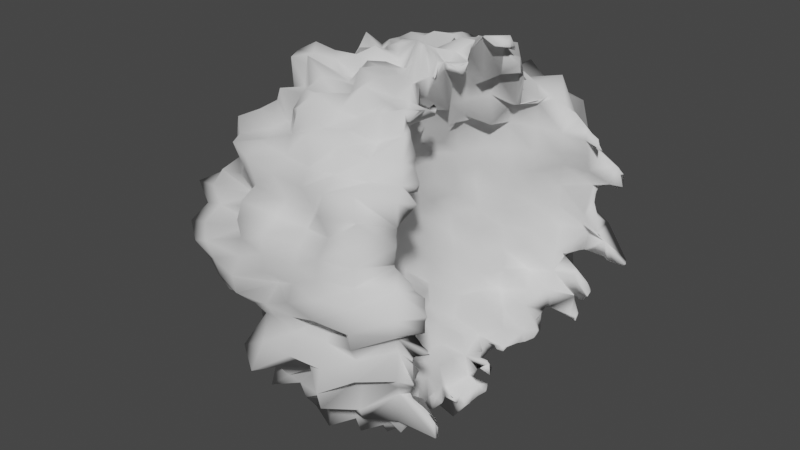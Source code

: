 # Source: fallingStage.blend  (saved by Blender 3.2.14; exported with 4.5.12 LTS)
import bpy
from mathutils import Matrix  # noqa: F401  (used for matrix-valued properties, if any)

bpy.ops.wm.read_factory_settings(use_empty=True)
scene = bpy.context.scene
scene.name = 'Scene'

# ---- collections
col_collection = bpy.data.collections.new('Collection'); scene.collection.children.link(col_collection)

# ---- world
world_world = bpy.data.worlds.new('World'); scene.world = world_world
world_world.use_nodes = True; world_world.node_tree.nodes.clear()
_N = world_world.node_tree.nodes; _L = world_world.node_tree.links
n0 = _N.new('ShaderNodeOutputWorld'); n0.name = 'World Output'; n0.location = (300, 300)
n1 = _N.new('ShaderNodeBackground'); n1.name = 'Background'; n1.location = (10, 300)
n1.inputs[0].default_value = (0.05088, 0.05088, 0.05088, 1.0)
_L.new(n1.outputs[0], n0.inputs[0])
n0.is_active_output = True
world_world.color = (0.05088, 0.05088, 0.05088)
world_world.use_sun_shadow = False
world_world.sun_shadow_jitter_overblur = 0.0

# ---- meshes
me_landscape_002 = bpy.data.meshes.new('Landscape.002')
me_landscape_002.from_pydata([(-4.096e-16, -8.148e-17, -6.821), (0.0, 0.6499, -6.598), (0.1257, 0.6317, -6.54), (0.2373, 0.573, -6.297), (0.3536, 0.5292, -6.462), (0.4771, 0.4771, -6.851), (0.57, 0.3809, -6.961), (0.6069, 0.2514, -6.669), (0.6398, 0.1273, -6.623), (0.6624, 4.056e-17, -6.726), (0.6435, -0.128, -6.661), (0.6124, -0.2537, -6.73), (0.5488, -0.3667, -6.702), (0.47, -0.47, -6.749), (0.3677, -0.5502, -6.719), (0.2495, -0.6024, -6.62), (0.1221, -0.6138, -6.354), (7.859e-17, -0.6417, -6.516), (-0.1307, -0.657, -6.801), (-0.258, -0.6229, -6.845), (-0.3689, -0.5522, -6.742), (-0.452, -0.452, -6.491), (-0.5191, -0.3468, -6.339), (-0.5657, -0.2343, -6.216), (-0.5847, -0.1163, -6.053), (-0.5777, -1.061e-16, -5.865), (-0.5529, 0.11, -5.724), (-0.5537, 0.2294, -6.085), (-0.5072, 0.3389, -6.193), (-0.4248, 0.4248, -6.099), (-0.3453, 0.5168, -6.311), (-0.2559, 0.6179, -6.79), (-0.1292, 0.6497, -6.725), (0.2541, 1.277, -6.548), (0.4865, 1.175, -6.392), (0.7864, 1.177, -7.116), (0.957, 0.957, -6.804), (1.165, 0.7781, -7.041), (1.356, 0.5618, -7.38), (1.196, 0.2378, -6.129), (1.232, 7.541e-17, -6.191), (1.241, -0.2468, -6.361), (1.202, -0.498, -6.543), (1.002, -0.6695, -6.058), (0.8757, -0.8757, -6.226), (0.7025, -1.051, -6.357), (0.4788, -1.156, -6.29), (0.2418, -1.216, -6.231), (1.475e-16, -1.204, -6.054), (-0.2389, -1.201, -6.156), (-0.4977, -1.202, -6.538), (-0.7411, -1.109, -6.706), (-0.9291, -0.9291, -6.606), (-1.041, -0.6956, -6.294), (-1.112, -0.4606, -6.052), (-1.228, -0.2442, -6.294), (-1.24, -2.279e-16, -6.236), (-1.093, 0.2175, -5.605), (-1.005, 0.4163, -5.47), (-0.8988, 0.6006, -5.435), (-0.8124, 0.8124, -5.776), (-0.6811, 1.019, -6.163), (-0.4685, 1.131, -6.154), (-0.2488, 1.251, -6.412), (-3.378e-16, 1.379, -6.933), (0.3883, 1.952, -6.561), (0.7331, 1.77, -6.315), (1.047, 1.567, -6.214), (1.358, 1.358, -6.332), (1.659, 1.109, -6.579), (1.871, 0.7752, -6.678), (1.01, -1.512, -5.993), (0.7531, -1.818, -6.487), (0.3944, -1.983, -6.664), (2.422e-16, -1.978, -6.52), (-0.4121, -2.072, -6.963), (-0.7333, -1.77, -6.317), (-1.102, -1.649, -6.537), (-1.376, -1.376, -6.414), (-1.665, -1.112, -6.599), (-1.887, -0.7816, -6.733), (-1.856, -0.3691, -6.238), (-1.862, -3.42e-16, -6.138), (-1.873, 0.3726, -6.297), (-1.504, 0.6229, -5.366), (-1.396, 0.933, -5.536), (-1.216, 1.216, -5.671), (-0.9214, 1.379, -5.467), (-0.7511, 1.813, -6.47), (-0.3777, 1.899, -6.383), (-4.859e-16, 1.984, -6.54), (0.0, 2.273, -5.488), (0.4879, 2.453, -6.038), (0.9589, 2.315, -6.049), (1.345, 2.012, -5.843), (1.627, 1.627, -5.555), (2.136, 1.427, -6.201), (1.355, -2.029, -5.89), (0.9728, -2.349, -6.137), (0.4569, -2.297, -5.654), (2.868e-16, -2.342, -5.654), (-0.4512, -2.268, -5.584), (-0.9558, -2.308, -6.03), (-1.373, -2.055, -5.967), (-1.658, -1.658, -5.659), (-2.196, -1.467, -6.375), (-2.573, -1.066, -6.724), (-2.609, -0.519, -6.422), (-2.225, -4.087e-16, -5.371), (-2.159, 0.4294, -5.314), (-2.197, 0.91, -5.741), (-2.031, 1.357, -5.897), (-1.717, 1.717, -5.863), (-1.402, 2.098, -6.092), (-0.9175, 2.215, -5.788), (-0.4648, 2.337, -5.751), (0.6393, 3.214, -6.131), (1.191, 2.874, -5.821), (1.651, -2.47, -5.559), (1.232, -2.974, -6.022), (0.5846, -2.939, -5.606), (3.008e-16, -2.456, -4.595), (-0.5831, -2.931, -5.592), (-1.09, -2.632, -5.329), (-1.549, -2.318, -5.217), (-2.108, -2.108, -5.578), (-2.497, -1.668, -5.618), (-3.072, -1.272, -6.22), (-3.177, -0.6319, -6.06), (-2.909, -5.344e-16, -5.443), (-2.778, 0.5526, -5.299), (-2.838, 1.175, -5.746), (-2.306, 1.541, -5.189), (-2.433, 2.433, -6.438), (-1.758, 2.631, -5.919), (-1.133, 2.735, -5.539), (-0.5358, 2.694, -5.138), (-7.27e-16, 2.968, -5.553), (0.7509, 3.775, -5.76), (1.419, 3.426, -5.551), (1.97, 2.948, -5.306), (1.996, -2.987, -5.377), (1.39, -3.357, -5.437), (0.7505, -3.773, -5.757), (4.124e-16, -3.367, -5.04), (-0.6488, -3.262, -4.977), (-1.267, -3.058, -4.953), (-1.785, -2.672, -4.809), (-2.461, -2.461, -5.208), (-3.026, -2.022, -5.446), (-3.221, -1.334, -5.218), (-3.387, -0.6737, -5.168), (-3.69, -6.779e-16, -5.523), (-3.388, 0.674, -5.17), (-3.529, 1.462, -5.717), (-3.248, 2.17, -5.847), (-2.835, 2.835, -6.001), (-1.92, 2.874, -5.172), (-1.418, 3.423, -5.544), (-0.7016, 3.527, -5.382), (-9.304e-16, 3.799, -5.685), (0.8451, 4.249, -5.279), (1.538, 3.713, -4.898), (2.339, 3.501, -5.13), (1.458, -3.521, -4.643), (0.8076, -4.06, -5.044), (5.515e-16, -4.504, -5.488), (-0.8386, -4.216, -5.238), (-1.457, -3.518, -4.64), (-2.007, -3.004, -4.403), (-2.41, -2.41, -4.153), (-3.282, -2.193, -4.81), (-3.666, -1.519, -4.836), (-3.685, -0.7331, -4.579), (-3.572, -6.562e-16, -4.353), (1.646, 0.6002, -6.315), (-3.791, 0.7541, -4.71), (1.974, 1.114, -5.976), (-3.833, 1.587, -5.055), (-3.617, 2.417, -5.301), (-3.259, 3.259, -5.616), (-2.213, 3.311, -4.853), (-1.484, 3.583, -4.726), (-0.748, 3.76, -4.672), (-9.971e-16, 4.071, -4.96), (0.8266, 4.156, -4.237), (1.751, 4.227, -4.575), (2.679, 4.009, -4.822), (2.651, -3.968, -4.772), (1.651, -3.986, -4.315), (0.83, -4.173, -4.254), (5.143e-16, -4.2, -4.2), (-0.9157, -4.604, -4.694), (-1.727, -4.17, -4.514), (-2.231, -3.339, -4.016), (-3.256, -3.256, -4.605), (-3.472, -2.32, -4.176), (-4.126, -1.709, -4.466), (1.412, -0.6468, -5.585), (-4.198, -0.8349, -4.28), (1.245, -6.28e-16, -5.759), (-3.974, -7.3e-16, -3.974), (0.9176, 0.7451, -6.434), (-3.95, 0.7856, -4.027), (1.399, 1.352, -5.952), (-4.324, 1.791, -4.68), (1.972, 1.799, -5.454), (-3.93, 2.626, -4.726), (-3.741, 3.741, -5.291), (-2.706, 4.049, -4.87), (-1.825, 4.406, -4.769), (-0.8756, 4.402, -4.488), (-1.199e-15, 4.895, -4.895), (0.8077, 4.06, -3.398), (1.715, 4.141, -3.679), (2.572, 3.849, -3.799), (1.726, -4.168, -3.702), (0.7633, -3.837, -3.211), (5.996e-16, -4.896, -4.018), (-0.9548, -4.8, -4.016), (-2.089, -5.044, -4.48), (-2.465, -3.689, -3.641), (2.072, -2.592, -5.067), (-3.267, -3.267, -3.792), (1.718, -1.968, -4.898), (-4.289, -2.866, -4.234), (1.309, -1.39, -5.02), (-4.167, -1.726, -3.702), (1.115, -0.7057, -5.002), (-4.766, -0.948, -3.988), (1.101, -6.544e-16, -4.926), (-4.559, -8.376e-16, -3.742), (1.166, 0.6957, -4.931), (-4.661, 0.9271, -3.9), (1.147, 1.457, -5.263), (-4.669, 1.934, -4.148), (-4.423, 2.955, -4.366), (-3.783, 3.783, -4.39), (2.022, 2.641, -5.165), (-2.613, 3.91, -3.859), (-1.92, 4.635, -4.117), (-0.8924, 4.486, -3.754), (-1.187e-15, 4.848, -3.979), (0.9716, 4.885, -3.328), (1.889, 4.561, -3.299), (2.818, 4.217, -3.389), (4.094, 4.094, -3.868), (4.26, -4.26, -4.026), (3.093, -4.629, -3.72), (2.153, -5.198, -3.759), (1.022, -5.139, -3.501), (5.424e-16, -4.429, -2.959), (-1.034, -5.199, -3.542), (-1.983, -4.786, -3.462), (-2.46, -3.682, -2.959), (1.732, -2.931, -4.667), (-3.651, -3.651, -3.45), (1.034, -2.425, -4.914), (-4.552, -3.042, -3.658), (-5.091, -2.109, -3.682), (1.132, -1.463, -4.302), (-5.008, -0.9962, -3.412), (0.7875, -0.7709, -4.449), (0.6261, -7.416e-16, -4.545), (-4.991, -9.168e-16, -3.335), (0.5693, 0.8143, -4.699), (-4.589, 0.9127, -3.126), (0.9515, 1.537, -4.523), (-5.357, 2.219, -3.874), (-4.256, 2.844, -3.42), (1.044, 2.419, -4.901), (-4.121, 4.121, -3.894), (1.824, 2.84, -4.521), (2.354, 3.456, -4.68), (-3.093, 4.63, -3.72), (-1.871, 4.518, -3.267), (-1.074, 5.398, -3.677), (-1.168e-15, 4.767, -3.185), (1.082, 5.439, -2.964), (2.061, 4.975, -2.879), (3.142, 4.702, -3.023), (2.972, -4.448, -2.859), (2.282, -5.508, -3.187), (1.21, -6.083, -3.315), (6.423e-16, -5.245, -2.803), (-1.109, -5.577, -3.04), (3.886, -3.907, -3.588), (-1.933, -4.666, -2.699), (3.199, -3.536, -3.446), (2.375, -3.424, -3.709), (-3.109, -4.653, -2.991), (1.895, -2.768, -3.525), (-3.025, -3.025, -2.286), (-4.595, -3.07, -2.954), (1.282, -2.26, -3.663), (0.5301, -1.712, -4.029), (-5.491, -2.275, -3.177), (0.3279, -0.8624, -3.981), (-5.259, -1.046, -2.866), (-5.386, -9.894e-16, -2.879), (0.3868, -7.856e-16, -3.851), (-5.896, 1.173, -3.213), (0.4017, 0.8477, -3.913), (-5.261, 2.179, -3.044), (0.4604, 1.741, -4.097), (-5.099, 3.407, -3.278), (1.462, 2.139, -3.467), (-4.115, 4.115, -3.111), (1.704, 2.959, -3.768), (2.526, 3.198, -3.464), (-3.257, 4.874, -3.133), (-1.987, 4.797, -2.775), (3.861, 4.033, -3.703), (-1.002, 5.036, -2.745), (-1.417e-15, 5.785, -3.092), (1.161, 5.836, -2.465), (2.404, 5.803, -2.602), (3.324, 4.975, -2.478), (4.384, 4.384, -2.568), (3.174, -4.75, -2.366), (2.035, -4.912, -2.202), (1.248, -6.275, -2.65), (6.578e-16, -5.372, -2.225), (-1.306, -6.567, -2.774), (-2.412, -5.824, -2.611), (2.985, -4.052, -3.06), (-2.694, -4.031, -2.008), (2.262, -3.594, -3.016), (-3.947, -3.947, -2.312), (1.666, -2.998, -2.958), (0.5771, -2.73, -3.429), (-5.254, -3.511, -2.617), (-6.153, -2.549, -2.759), (0.6547, -1.66, -3.028), (-5.517, -1.097, -2.33), (-0.02097, -0.9318, -3.333), (-5.179, -9.513e-16, -2.145), (0.1891, -8.219e-16, -3.122), (-6.244, 1.242, -2.637), (-0.07897, 0.9433, -3.374), (-5.392, 2.233, -2.417), (0.6789, 1.65, -3.01), (-4.87, 3.254, -2.426), (0.9465, 2.483, -3.119), (-4.064, 4.064, -2.381), (1.235, 3.428, -3.383), (-3.251, 4.866, -2.424), (2.393, 3.398, -2.852), (-2.136, 5.158, -2.312), (3.155, 3.641, -2.75), (-1.107, 5.566, -2.351), (-1.416e-15, 5.78, -2.394), (1.303, 6.548, -2.025), (2.52, 6.083, -1.997), (3.018, 4.517, -1.648), (3.409, -5.102, -1.862), (2.423, -5.85, -1.921), (1.206, -6.064, -1.876), (7.536e-16, -6.154, -1.867), (-1.21, -6.084, -1.882), (-2.099, -5.068, -1.664), (2.921, -4.207, -2.327), (-3.072, -4.597, -1.677), (2.344, -3.47, -2.133), (1.231, -3.432, -2.48), (-4.494, -4.494, -1.928), (-5.591, -3.736, -2.04), (0.8181, -2.569, -2.363), (0.5956, -1.685, -2.25), (-5.621, -2.328, -1.845), (-6.013, -1.196, -1.86), (0.3344, -0.8611, -2.256), (-6.441, -1.183e-15, -1.954), (0.5572, -7.543e-16, -2.098), (-6.206, 1.234, -1.919), (-0.1777, 0.9629, -2.523), (-5.402, 2.238, -1.774), (0.3682, 1.779, -2.376), (-4.78, 3.194, -1.744), (0.8249, 2.565, -2.359), (1.502, 3.162, -2.285), (-4.533, 4.533, -1.945), (-3.157, 4.725, -1.724), (1.865, 4.188, -2.574), (-2.109, 5.092, -1.672), (2.897, 4.264, -2.359), (3.864, 4.02, -2.095), (-1.186, 5.961, -1.844), (-1.351e-15, 5.518, -1.674), (1.218, 6.122, -1.242), (2.327, 5.619, -1.21), (3.753, 5.617, -1.344), (5.212, 5.212, -1.466), (3.123, -4.674, -1.118), (2.358, -5.692, -1.225), (1.121, -5.634, -1.143), (7.114e-16, -5.809, -1.156), (3.702, -4.831, -1.651), (-1.116, -5.608, -1.137), (2.81, -4.474, -1.623), (-2.242, -5.413, -1.165), (1.799, -4.287, -1.728), (-3.165, -4.736, -1.133), (1.204, -3.46, -1.64), (-4.729, -4.729, -1.33), (0.7302, -2.628, -1.585), (-5.075, -3.391, -1.214), (0.1458, -1.871, -1.639), (-5.972, -2.474, -1.286), (-6.263, -1.246, -1.27), (0.3276, -0.8624, -1.481), (-0.3985, -9.298e-16, -1.696), (-6.313, -1.16e-15, -1.256), (0.007618, 0.9261, -1.591), (-6.728, 1.338, -1.364), (0.2739, 1.818, -1.592), (-4.993, 2.068, -1.075), (-4.625, 3.091, -1.107), (0.7007, 2.648, -1.597), (1.201, 3.462, -1.641), (-4.717, 4.717, -1.327), (-3.802, 5.69, -1.361), (2.104, 3.831, -1.544), (-2.625, 6.336, -1.364), (2.873, 4.323, -1.568), (-1.408, 7.078, -1.435), (-1.612e-15, 6.583, -1.309), (1.261, 6.341, -0.6367), (2.105, 5.082, -0.5418), (3.994, 5.978, -0.7081), (3.204, -4.795, -0.568), (2.517, -6.077, -0.6478), (0.9746, -4.9, -0.492), (7.246e-16, -5.917, -0.5828), (-1.172, -5.894, -0.5919), (3.751, -4.586, -0.7759), (2.947, -4.143, -0.744), (-2.468, -5.959, -0.6353), (-3.685, -5.515, -0.6533), (1.936, -4.081, -0.8145), (1.139, -3.524, -0.8271), (-4.893, -4.893, -0.6815), (0.7917, -2.587, -0.7726), (-5.562, -3.716, -0.6588), (0.1985, -1.849, -0.8019), (-6.346, -2.629, -0.6765), (-0.07291, -0.9421, -0.8013), (-6.629, -1.319, -0.6657), (0.00711, -8.553e-16, -0.7726), (-6.059, -1.113e-15, -0.5968), (0.001204, 0.9273, -0.7888), (-5.63, 1.12, -0.5654), (-0.0002837, 1.932, -0.8376), (-6.1, 2.527, -0.6503), (0.7935, 2.586, -0.7723), (-5.692, 3.803, -0.6743), (1.072, 3.591, -0.8427), (-4.575, 4.575, -0.6372), (-3.288, 4.921, -0.583), (2.078, 3.869, -0.7721), (2.638, 4.89, -0.8783), (-2.438, 5.886, -0.6275), (3.584, 5.424, -0.9177), (-1.356, 6.817, -0.6846), (-1.781e-15, 7.271, -0.7161), (1.27, 6.384, 0.0), (2.371, 5.723, 0.0), (3.621, 5.419, 0.0), (3.651, -5.464, 0.0), (2.592, -6.257, 0.0), (1.262, -6.344, 0.0), (7.489e-16, -6.115, 0.0), (3.731, -4.688, 0.0), (-1.068, -5.368, 0.0), (2.902, -4.253, 0.0), (-2.497, -6.029, 0.0), (1.878, -4.168, 0.0), (-3.779, -5.656, 0.0), (1.178, -3.485, 0.0), (-5.196, -5.196, 0.0), (0.5802, -2.728, 0.0), (-6.443, -4.305, 0.0), (0.2594, -1.824, 0.0), (-5.472, -2.267, 0.0), (-6.874, -1.367, 0.0), (0.07429, -0.9128, 0.0), (-5.306, -9.747e-16, 0.0), (0.05769, -8.46e-16, 0.0), (-5.304, 1.055, 0.0), (-0.4138, 1.01, 0.0), (-5.72, 2.369, 0.0), (0.09939, 1.89, 0.0), (-5.668, 3.787, 0.0), (0.6536, 2.679, 0.0), (1.416, 3.247, 0.0), (-4.888, 4.888, 0.0), (1.837, 4.229, 0.0), (-3.852, 5.765, 0.0), (-2.267, 5.473, 0.0), (2.719, 4.694, 0.0), (-1.235, 6.211, 0.0), (3.734, 4.674, 0.0), (-1.602e-15, 6.542, 0.0), (1.368, 6.876, 0.6905), (2.445, 5.902, 0.6291), (3.55, 5.312, 0.6293), (3.803, -5.691, 0.6742), (2.44, -5.891, 0.628), (1.248, -6.274, 0.6301), (7.17e-16, -5.855, 0.5766), (-1.181, -5.939, 0.5964), (3.755, -4.566, 0.7725), (2.882, -4.301, 0.7724), (-2.392, -5.776, 0.6158), (1.907, -4.125, 0.8232), (-3.894, -5.828, 0.6904), (1.267, -3.396, 0.7969), (-4.934, -4.934, 0.6872), (0.8496, -2.548, 0.7611), (-5.903, -3.944, 0.6992), (0.4351, -1.751, 0.7594), (-7.366, -3.051, 0.7852), (-0.1469, -0.9568, 0.8138), (-6.902, -1.373, 0.6931), (0.06954, -8.439e-16, 0.7623), (-5.944, -1.092e-15, 0.5854), (-0.05238, 0.938, 0.7978), (-5.738, 1.141, 0.5762), (0.2062, 1.846, 0.8005), (-5.317, 2.202, 0.5668), (0.3845, 2.859, 0.8539), (-4.834, 3.23, 0.5726), (1.421, 3.242, 0.7609), (-4.754, 4.754, 0.6622), (1.9, 4.136, 0.8255), (-3.438, 5.145, 0.6094), (2.73, 4.667, 0.8383), (-2.611, 6.304, 0.672), (3.612, 5.285, 0.8941), (-1.251, 6.29, 0.6317), (-1.447e-15, 5.906, 0.5817), (1.248, 6.274, 1.272), (2.551, 6.158, 1.326), (3.776, 5.65, 1.352), (3.369, -5.042, 1.206), (2.374, -5.731, 1.234), (1.199, -6.028, 1.223), (7.019e-16, -5.732, 1.14), (-1.181, -5.936, 1.204), (2.811, -4.473, 1.622), (-2.351, -5.676, 1.222), (-2.927, -4.38, 1.048), (2.075, -3.874, 1.561), (-4.553, -4.553, 1.281), (1.423, -3.24, 1.536), (-5.721, -3.823, 1.369), (0.5862, -2.724, 1.643), (0.2621, -1.823, 1.596), (-6.323, -2.619, 1.361), (0.1462, -0.8985, 1.543), (-6.804, -1.353, 1.38), (-5.806, -1.067e-15, 1.155), (0.07003, -8.438e-16, 1.539), (-6.26, 1.245, 1.27), (0.145, 0.8987, 1.544), (-5.702, 2.362, 1.228), (0.2676, 1.821, 1.594), (0.5054, 2.778, 1.676), (-5.29, 3.535, 1.266), (1.423, 3.241, 1.536), (-3.783, 3.783, 1.064), (2.15, 3.761, 1.516), (-3.661, 5.48, 1.311), (2.752, 4.615, 1.674), (-2.424, 5.852, 1.26), (3.723, 4.727, 1.615), (-1.202, 6.043, 1.226), (4.663, 4.528, 1.518), (-1.508e-15, 6.157, 1.225), (1.34, 6.734, 2.083), (2.697, 6.51, 2.138), (3.569, 5.342, 1.949), (4.806, 4.806, 2.062), (2.414, -5.828, 1.914), (1.179, -5.929, 1.834), (6.755e-16, -5.516, 1.673), (-1.171, -5.889, 1.821), (-2.385, -5.759, 1.891), (2.096, -3.843, 2.362), (-2.926, -4.379, 1.597), (1.453, -3.21, 2.32), (-3.701, -3.701, 1.588), (0.6774, -2.663, 2.45), (-5.413, -3.617, 1.975), (0.3025, -1.806, 2.412), (-5.465, -2.264, 1.794), (-6.35, -1.263, 1.964), (0.4403, -0.84, 2.201), (-5.996, -1.101e-15, 1.819), (0.04761, -8.479e-16, 2.359), (-6.64, 1.321, 2.054), (-0.1789, 0.9632, 2.523), (0.3251, 1.797, 2.4), (-5.568, 2.306, 1.828), (0.7497, 2.615, 2.405), (-5.299, 3.541, 1.933), (1.384, 3.28, 2.37), (-4.599, 4.599, 1.973), (2.212, 3.668, 2.255), (-3.125, 4.676, 1.706), (2.953, 4.128, 2.284), (-2.419, 5.839, 1.917), (-1.154, 5.803, 1.795), (3.777, 4.457, 2.323), (-1.433e-15, 5.849, 1.774), (1.378, 6.928, 2.926), (2.448, 5.911, 2.65), (3.442, 5.151, 2.566), (2.5, -6.036, 2.706), (1.065, -5.354, 2.261), (6.255e-16, -5.108, 2.116), (-1.064, -5.351, 2.26), (2.957, -4.118, 3.111), (-2.313, -5.584, 2.503), (2.056, -3.902, 3.275), (-2.968, -4.442, 2.213), (1.278, -3.385, 3.341), (-4.022, -4.022, 2.356), (1.081, -2.394, 3.007), (-4.908, -3.279, 2.445), (0.5213, -1.716, 3.129), (-5.077, -2.103, 2.276), (0.128, -0.9021, 3.227), (-5.451, -1.084, 2.302), (0.0285, -8.514e-16, 3.234), (-5.942, -1.091e-15, 2.461), (0.3579, 0.8564, 3.063), (-6.709, 1.334, 2.833), (0.1752, 1.859, 3.39), (-5.562, 2.304, 2.494), (0.5809, 2.728, 3.426), (-4.543, 3.036, 2.263), (1.343, 3.32, 3.277), (-4.381, 4.381, 2.566), (2.14, 3.776, 3.169), (-2.666, 3.99, 1.987), (2.987, 4.047, 3.057), (-2.225, 5.371, 2.408), (3.831, 4.182, 2.976), (-1.096, 5.511, 2.327), (-1.364e-15, 5.567, 2.306), (1.232, 6.196, 3.377), (2.522, 6.089, 3.523), (3.142, 4.703, 3.023), (4.183, 4.183, 3.162), (2.247, -5.424, 3.138), (1.164, -5.854, 3.19), (5.82e-16, -4.752, 2.54), (-0.9864, -4.959, 2.703), (-2.119, -5.115, 2.959), (2.576, -3.124, 3.383), (-3.11, -4.655, 2.992), (1.79, -2.873, 3.659), (-3.9, -3.9, 2.948), (0.9241, -2.498, 4.05), (-4.923, -3.29, 3.165), (0.5195, -1.716, 4.039), (-5.685, -2.355, 3.289), (0.614, -0.8054, 3.718), (-5.944, -1.182, 3.24), (0.339, -7.944e-16, 3.894), (-5.746, -1.056e-15, 3.071), (0.612, 0.8059, 3.72), (-5.393, 1.073, 2.939), (0.7185, 1.634, 3.845), (-5.454, 2.259, 3.155), (1.405, 2.177, 3.529), (-3.896, 2.603, 2.504), (1.531, 3.132, 3.989), (-3.841, 3.841, 2.903), (2.18, 3.716, 4.025), (-2.789, 4.174, 2.684), (-2.074, 5.006, 2.896), (-1.207, 6.067, 3.307), (-1.437e-15, 5.868, 3.136), (1.163, 5.846, 3.983), (2.229, 5.38, 3.891), (3.074, 4.601, 3.698), (3.155, -4.722, 3.795), (2.319, -5.598, 4.049), (1.105, -5.553, 3.783), (6.514e-16, -5.319, 3.554), (-1.08, -5.43, 3.7), (-2.223, -5.368, 3.882), (2.494, -3.247, 4.396), (-3.286, -4.918, 3.952), (1.52, -3.144, 5.005), (-3.984, -3.984, 3.765), (-4.855, -3.244, 3.902), (1.206, -2.31, 4.681), (0.7525, -1.62, 4.765), (-4.757, -1.97, 3.44), (0.1686, -0.894, 5.159), (-4.549, -0.9048, 3.099), (0.6457, -7.38e-16, 4.523), (-5.47, -1.005e-15, 3.655), (0.727, 0.783, 4.518), (-5.195, 1.033, 3.539), (0.943, 1.541, 4.533), (-5.523, 2.288, 3.994), (-4.672, 3.122, 3.755), (1.305, 2.244, 4.547), (-3.917, 3.917, 3.701), (2.001, 2.662, 4.238), (-2.277, 3.408, 2.739), (-1.749, 4.223, 3.054), (-1.089, 5.475, 3.73), (-1.597e-15, 6.521, 4.357), (0.9773, 4.913, 4.111), (2.15, 5.191, 4.611), (2.637, -3.946, 3.895), (1.839, -4.441, 3.945), (0.9753, -4.903, 4.103), (6.071e-16, -4.958, 4.069), (-0.9838, -4.946, 4.139), (-2.038, -4.919, 4.37), (-2.649, -3.965, 3.913), (1.975, -2.688, 5.256), (-3.33, -3.33, 3.864), (-4.245, -2.836, 4.19), (1.661, -2.006, 4.992), (1.021, -1.509, 5.451), (-4.51, -1.868, 4.006), (-4.708, -0.9365, 3.94), (0.9786, -0.7329, 5.194), (-4.744, -8.715e-16, 3.894), (1.286, -6.204e-16, 4.67), (-5.282, 1.051, 4.42), (0.8565, 0.7572, 5.367), (-4.41, 1.827, 3.917), (1.25, 1.414, 5.108), (-4.361, 2.914, 4.305), (1.393, 2.185, 5.439), (1.923, 2.74, 5.357), (-3.644, 3.644, 4.229), (-2.412, 3.61, 3.563), (-1.901, 4.59, 4.078), (-0.9032, 4.541, 3.799), (-1.266e-15, 5.169, 4.242), (0.8687, 4.367, 4.453), (1.738, 4.197, 4.543), (2.377, 3.557, 4.278), (2.481, -3.713, 4.466), (1.757, -4.241, 4.59), (0.9518, -4.785, 4.879), (6.281e-16, -5.129, 5.129), (-0.9291, -4.671, 4.763), (-1.536, -3.709, 4.015), (-2.281, -3.414, 4.106), (-2.905, -2.905, 4.108), (2.093, -1.717, 5.207), (-3.756, -2.51, 4.517), (-3.974, -1.646, 4.301), (1.247, -0.6796, 5.869), (-3.612, -0.7185, 3.683), (1.132, -6.486e-16, 5.949), (-4.253, -7.813e-16, 4.253), (1.251, 0.6787, 5.862), (-4.004, 0.7964, 4.082), (1.717, 1.22, 5.373), (-4.077, 1.689, 4.413), (1.95, 1.813, 5.498), (-3.671, 2.453, 4.415), (-3.292, 3.292, 4.655), (2.358, 2.306, 5.493), (-2.462, 3.685, 4.432), (-1.727, 4.169, 4.513), (-0.9865, 4.96, 5.057), (-1.099e-15, 4.485, 4.485), (0.8155, 4.1, 5.094), (1.444, 3.487, 4.599), (2.379, -3.561, 5.218), (1.504, -3.631, 4.789), (0.8312, -4.179, 5.192), (5.079e-16, -4.148, 5.054), (-0.8836, -4.442, 5.519), (-1.618, -3.905, 5.15), (-2.105, -3.15, 4.616), (-3.041, -3.041, 5.24), (-3.273, -2.187, 4.796), (-3.525, -1.46, 4.649), (-3.498, -0.6958, 4.346), (-3.815, -7.008e-16, 4.648), (1.792, -5.274e-16, 5.894), (1.561, 0.6171, 6.493), (-3.925, 0.7807, 4.876), (-3.424, 1.418, 4.516), (1.623, 1.259, 6.755), (-2.825, 1.888, 4.141), (2.059, 1.74, 6.429), (-2.5, 2.5, 4.307), (-2.098, 3.14, 4.602), (-1.653, 3.99, 5.262), (-0.7967, 4.005, 4.976), (-1.07e-15, 4.369, 5.324), (0.639, 3.212, 4.902), (1.436, 3.468, 5.618), (1.995, 2.985, 5.373), (2.192, -3.281, 5.906), (1.439, -3.474, 5.628), (0.6992, -3.515, 5.364), (4.43e-16, -3.618, 5.414), (-0.7631, -3.836, 5.854), (-1.461, -3.528, 5.715), (-1.917, -2.869, 5.164), (-2.488, -2.488, 5.267), (-3.323, -2.221, 5.982), (-3.683, -1.525, 5.966), (-3.819, -0.7596, 5.827), (-3.303, -6.068e-16, 4.944), (-3.132, 0.623, 4.779), (-3.099, 1.284, 5.021), (2.495, 1.449, 6.575), (-2.509, 1.676, 4.516), (-2.37, 2.37, 5.016), (-1.77, 2.649, 4.768), (-1.286, 3.104, 5.028), (-0.7556, 3.799, 5.797), (-8.605e-16, 3.513, 5.258), (0.0, 2.884, 5.396), (0.5458, 2.744, 5.234), (1.207, 2.915, 5.902), (1.865, 2.792, 6.282), (2.288, 2.288, 6.054), (2.083, -2.083, 5.511), (1.526, -2.284, 5.14), (1.168, -2.819, 5.709), (0.6515, -3.275, 6.248), (3.796e-16, -3.1, 5.8), (-0.5207, -2.618, 4.993), (-1.231, -2.972, 6.019), (-1.928, -2.886, 6.493), (-2.181, -2.181, 5.77), (-2.73, -1.824, 6.142), (-3.11, -1.288, 6.299), (-2.94, -0.5848, 5.608), (-2.855, -5.244e-16, 5.341), (-2.923, 0.5815, 5.576), (-2.767, 1.146, 5.604), (-2.364, 1.579, 5.319), (-2.163, 2.163, 5.723), (-1.717, 2.57, 5.783), (-1.217, 2.938, 5.95), (-0.6305, 3.17, 6.046), (0.4449, 2.237, 5.506), (1.004, 2.424, 6.334), (1.483, 2.22, 6.446), (1.824, 1.824, 6.229), (2.38, 1.59, 6.911), (1.264, -1.891, 5.491), (0.8881, -2.144, 5.603), (0.5018, -2.523, 6.21), (3.286e-16, -2.683, 6.478), (-0.4588, -2.307, 5.678), (-0.9036, -2.181, 5.7), (-1.326, -1.985, 5.763), (-1.794, -1.794, 6.124), (-2.154, -1.439, 6.253), (-2.14, -0.8863, 5.591), (-2.284, -0.4543, 5.622), (-2.444, -4.49e-16, 5.901), (-2.558, 0.5088, 6.297), (-2.235, 0.9258, 5.84), (-1.844, 1.232, 5.353), (-1.674, 1.674, 5.717), (-1.404, 2.101, 6.099), (-0.9141, 2.207, 5.767), (-0.4988, 2.508, 6.173), (-5.225e-16, 2.133, 5.15), (0.354, 1.78, 5.982), (0.7302, 1.763, 6.29), (1.118, 1.673, 6.635), (1.443, 1.443, 6.726), (1.736, 1.16, 6.883), (1.935, 1.185e-16, 6.379), (0.9875, -1.478, 5.859), (0.7179, -1.733, 6.184), (0.36, -1.81, 6.084), (2.355e-16, -1.923, 6.339), (-0.3799, -1.91, 6.419), (-0.6459, -1.559, 5.564), (-0.9042, -1.353, 5.365), (-1.344, -1.344, 6.265), (-1.456, -0.9727, 5.772), (-1.751, -0.7252, 6.247), (-1.63, -0.3241, 5.477), (-1.684, -3.094e-16, 5.553), (-1.755, 0.3491, 5.899), (-1.729, 0.7162, 6.17), (-1.565, 1.045, 6.204), (-1.359, 1.359, 6.335), (-1.044, 1.563, 6.197), (-0.7406, 1.788, 6.38), (-0.3281, 1.649, 5.543), (-4.669e-16, 1.906, 6.284), (0.0, 1.058, 5.318), (0.2104, 1.058, 5.423), (0.4348, 1.05, 5.712), (0.6765, 1.013, 6.122), (0.833, 0.833, 5.923), (1.06, 0.7083, 6.409), (1.263, 0.5231, 6.872), (1.272, 0.253, 6.52), (1.213, 7.427e-17, 6.097), (1.228, -0.2442, 6.293), (1.174, -0.4865, 6.391), (0.9744, -0.6511, 5.892), (0.8045, -0.8045, 5.72), (0.6303, -0.9433, 5.704), (0.4398, -1.062, 5.777), (0.2274, -1.143, 5.859), (1.477e-16, -1.206, 6.063), (-0.242, -1.217, 6.237), (-0.4528, -1.093, 5.949), (-0.6751, -1.01, 6.109), (-0.9183, -0.9183, 6.529), (-1.065, -0.7116, 6.44), (-1.158, -0.4796, 6.3), (-1.146, -0.228, 5.876), (-1.238, -2.274e-16, 6.223), (-1.167, 0.232, 5.979), (-1.158, 0.4795, 6.299), (-0.9741, 0.6509, 5.89), (-0.8241, 0.8241, 5.859), (-0.6428, 0.962, 5.817), (-0.4437, 1.071, 5.829), (-0.2137, 1.075, 5.508), (0.1083, 0.5443, 5.635), (0.2111, 0.5097, 5.602), (0.3354, 0.5019, 6.129), (0.4364, 0.4364, 6.266), (0.5236, 0.3499, 6.394), (0.5896, 0.2442, 6.48), (0.6291, 0.1251, 6.513), (0.6458, 3.954e-17, 6.557), (0.6299, -0.1253, 6.521), (0.5954, -0.2466, 6.543), (0.5511, -0.3682, 6.73), (0.4572, -0.4572, 6.565), (0.3476, -0.5203, 6.353), (0.2295, -0.5539, 6.088), (0.114, -0.5733, 5.935), (7.091e-17, -0.579, 5.879), (-0.11, -0.5529, 5.724), (-0.2176, -0.5253, 5.773), (-0.3234, -0.484, 5.91), (-0.4192, -0.4192, 6.019), (-0.5034, -0.3364, 6.147), (-0.5654, -0.2342, 6.214), (-0.6235, -0.124, 6.455), (-0.6447, -1.184e-16, 6.546), (-0.6337, 0.126, 6.56), (-0.5827, 0.2413, 6.403), (-0.516, 0.3448, 6.301), (-0.4288, 0.4288, 6.157), (-0.3308, 0.4951, 6.046), (-0.2325, 0.5612, 6.168), (-0.1199, 0.6029, 6.241), (-1.444e-16, 0.5895, 5.985), (-4.007e-16, -7.971e-17, 6.672), (1.716, 0.3413, -6.43), (1.844, 0.5607, -6.58), (1.898, 0.6501, -6.642), (1.724, 0.2651, -6.449), (1.405, 8.606e-17, -6.008), (1.609, 0.1746, -6.305), (1.474, -0.1273, -6.029), (1.405, -5.984e-16, -6.008), (1.531, -0.2257, -6.051), (1.551, -0.3085, -6.097), (1.569, -0.4011, -6.133), (1.498, -0.6206, -5.864), (1.489, -0.6315, -5.831), (1.451, -0.66, -5.753), (1.351, -0.9027, -5.689), (1.368, -0.8019, -5.733), (1.343, -0.9372, -5.703), (1.249, -1.249, -6.189), (1.261, -1.179, -6.091), (1.234, -1.286, -6.207), (1.228, -1.293, -6.2), (1.216, -1.391, -6.116), (1.594, 1.426, -5.991), (1.627, 1.529, -5.754), (1.641, 1.406, -5.993), (1.632, 1.543, -5.721), (2.019, 1.473, -6.053), (1.695, 1.6, -5.642), (1.903, 0.8372, -6.629), (1.913, 0.7925, -6.648), (2.258, 1.235, -6.242), (2.05, 1.082, -6.426), (1.211, -1.43, -6.079), (1.332, -1.584, -5.947), (1.379, -1.618, -5.919), (1.632, -1.786, -5.86), (1.427, 2.135, -5.305), (1.421, 2.167, -5.307), (1.419, 2.345, -5.145), (1.578, 1.818, -5.365), (1.433, 2.122, -5.309), (1.434, 2.105, -5.336), (1.818, 1.901, -5.42), (1.888, 1.888, -5.469), (1.737, 1.615, -5.659), (1.975, 1.885, -5.543), (2.055, 1.871, -5.625), (2.089, 1.752, -5.79), (2.122, 1.525, -6.077), (2.095, 1.711, -5.842), (2.097, 1.714, -5.835), (2.134, 1.518, -6.077), (2.188, 1.462, -6.11), (2.292, 1.266, -6.175), (1.797, -1.986, -5.4), (1.779, -1.927, -5.497), (1.864, -2.133, -5.324), (1.466, 2.439, -5.083), (1.684, 2.52, -5.113), (1.827, 2.472, -5.225), (1.997, 2.625, -5.345), (2.084, 2.735, -5.168), (2.077, 2.708, -5.188), (2.071, 2.658, -5.212), (2.02, 2.643, -5.302), (1.959, -2.297, -5.376), (2.134, -2.491, -5.417), (2.149, -2.514, -5.409), (2.234, -2.764, -5.344), (2.281, 3.101, -5.09), (2.332, 3.184, -5.067), (2.466, 3.334, -5.071), (2.441, 3.326, -5.075), (2.303, -2.976, -5.283), (2.301, -2.976, -5.278), (2.196, -3.049, -4.908), (2.058, -3.08, -4.802), (1.973, -3.155, -4.706), (1.996, -3.173, -4.579), (1.967, -3.161, -4.699), (2.754, 3.473, -4.856), (2.715, 3.458, -4.885), (2.837, 3.568, -4.58), (2.34, -3.503, -4.661), (2.39, -3.509, -4.644), (2.754, -3.581, -4.537), (2.325, -3.5, -4.66), (2.828, 3.576, -4.546), (2.802, 3.438, -4.043), (2.868, 3.45, -4.009), (2.891, 3.651, -3.84), (2.648, -3.518, -4.263), (2.279, -3.41, -3.435), (2.405, -3.428, -3.699), (2.393, -3.442, -3.69), (2.363, -3.443, -3.633), (2.229, -3.378, -3.345), (2.229, -3.386, -3.329), (2.914, 3.846, -3.665), (2.901, 3.755, -3.748), (3.038, 3.869, -3.597), (3.057, 3.877, -3.6), (3.997, 4.042, -3.855), (4.044, 4.044, -3.87), (3.862, 4.029, -3.814), (3.627, 4.008, -3.743), (4.079, 4.046, -3.859), (4.077, 4.046, -3.839), (4.29, -4.196, -4.014), (4.13, -4.13, -4.028), (3.181, -3.578, -3.779), (3.022, -3.53, -3.708), (2.753, -3.587, -3.495), (2.774, -3.478, -3.582), (3.869, -3.995, -3.948), (3.62, -3.82, -3.903), (2.608, -3.664, -3.461), (2.361, -3.533, -3.372), (2.319, -3.508, -3.367), (3.799, 4.343, -3.21), (4.125, 4.125, -3.564), (3.754, 4.383, -3.099), (3.77, 4.373, -3.116), (4.086, 4.043, -3.692), (4.323, -4.2, -3.973), (4.024, -4.024, -3.463), (4.057, -4.014, -3.472), (4.226, -4.091, -3.723), (3.501, -4.103, -3.188), (3.589, -4.085, -3.227), (3.853, -4.076, -3.415), (3.351, -4.197, -3.084), (3.224, -4.231, -2.855), (3.223, -4.231, -2.855), (3.749, 4.389, -3.093), (4.076, 4.256, -3.077), (3.914, 4.33, -3.073), (3.792, 4.378, -3.081), (4.199, 4.199, -3.069), (4.459, 3.997, -2.692), (4.308, 4.124, -2.903), (4.531, 3.952, -2.641), (4.522, 4.147, -2.55), (3.341, -4.331, -2.707), (3.513, -4.507, -2.378), (3.51, -4.503, -2.385), (3.225, 4.429, -1.667), (3.805, 4.312, -1.95), (4.285, 4.285, -2.307), (4.17, 4.289, -2.217), (3.685, -4.654, -2.199), (3.873, -4.846, -1.891), (3.728, -4.699, -2.126), (3.288, 4.607, -1.619), (3.522, 4.885, -1.542), (3.669, 4.999, -1.509), (3.88, 5.002, -1.504), (4.47, 4.995, -1.513), (4.663, 4.877, -1.546), (4.886, 4.886, -1.546), (5.267, 4.907, -1.572), (5.388, 4.881, -1.451), (3.916, -4.933, -1.678), (3.986, -4.926, -1.622), (4.007, -4.775, -1.372), (3.724, -4.72, -1.252), (3.684, -4.685, -1.191), (4.541, 4.762, -0.7922), (4.663, 4.702, -0.8735), (4.717, 4.717, -0.921), (4.348, 4.766, -0.6376), (3.735, -4.668, -1.067), (4.291, -4.626, -0.7737), (4.232, -4.625, -0.7625), (4.23, -4.658, -0.6219), (4.219, 4.708, -0.4503), (4.252, 4.676, -0.4328), (4.172, 4.832, 0.0), (3.743, -4.646, -0.3225), (4.031, -4.664, -0.5375), (4.203, -4.765, 0.0), (3.878, 5.026, 0.4096), (3.82, 5.17, 0.6354), (4.276, -4.851, 0.4343), (4.297, -4.866, 0.5018), (4.36, -4.871, 0.6464), (4.168, 5.251, 1.058), (3.811, 5.232, 0.7252), (3.845, 5.323, 0.8967), (4.565, 4.852, 1.329), (4.268, 5.151, 1.204), (4.208, -4.773, 0.7995), (4.027, -4.577, 1.018), (4.038, -4.574, 1.011), (3.699, -4.637, 1.185), (3.74, -4.643, 1.158), (4.612, 4.761, 1.377), (4.663, 4.739, 1.379), (4.715, 4.715, 1.379), (5.14, 4.559, 1.544), (4.879, 4.642, 1.375), (5.072, 4.666, 1.944), (4.901, 4.69, 2.062), (3.531, -4.623, 1.359), (3.477, -4.609, 1.372), (3.005, -4.497, 1.481), (2.83, -4.459, 1.539), (2.832, -4.476, 1.61), (4.195, 4.527, 2.564), (4.339, 4.665, 2.4), (4.663, 4.715, 2.196), (4.711, 4.711, 2.173), (2.83, -4.478, 1.622), (2.829, -4.474, 1.637), (2.82, -4.449, 1.77), (2.805, -4.366, 2.1), (2.815, -4.363, 2.154), (4.111, 4.447, 2.662), (4.11, 4.384, 2.798), (4.306, 4.306, 2.782), (4.365, 4.071, 3.071), (4.532, 4.059, 2.842), (4.375, 4.061, 3.153), (4.357, 4.072, 3.196), (2.703, -4.244, 2.397), (2.631, -4.128, 2.556), (2.753, -4.283, 2.289), (2.606, -4.093, 2.598), (3.288, 4.417, 3.693), (3.386, 4.404, 3.623), (3.841, 4.134, 3.498), (4.101, 4.101, 3.311), (4.311, 4.067, 3.228), (3.433, -4.213, 3.649), (3.195, -4.173, 3.349), (2.744, -4.107, 2.79), (2.949, -4.14, 3.046), (3.011, -4.135, 3.111), (2.828, 4.43, 3.916), (2.941, 4.401, 3.808), (2.594, 4.286, 4.126), (3.116, -4.044, 3.695), (2.894, -3.95, 3.779), (2.91, -3.744, 3.736), (2.841, -3.515, 3.727), (3.013, -3.984, 3.731), (2.417, 4.097, 4.164), (2.344, 4.042, 4.215), (2.393, 3.581, 4.265), (2.404, 3.558, 4.276), (2.413, 3.538, 4.287), (2.804, -3.311, 3.774), (2.693, -3.269, 3.882), (2.598, -3.27, 4.196), (1.94, 2.904, 4.161), (1.88, 2.846, 4.158), (2.044, 2.918, 4.187), (2.413, 3.368, 4.284), (1.971, 2.812, 4.192), (2.03, 2.832, 4.204), (2.099, 2.783, 4.264), (2.597, -3.302, 4.396), (2.614, -3.272, 4.606), (2.612, -3.259, 4.483), (2.497, -3.318, 5.08), (1.886, 2.837, 4.162), (1.893, 2.832, 4.165), (2.229, 2.868, 5.091), (2.108, 2.899, 5.045), (2.105, 2.782, 4.268), (2.154, 2.802, 5.221), (2.141, 2.762, 5.254), (2.466, -3.346, 5.355), (2.424, -3.351, 5.419), (2.342, -3.353, 5.558), (2.485, -2.968, 5.822), (2.37, -3.306, 5.571), (2.241, 2.502, 5.4), (2.347, 2.347, 5.469), (2.391, 2.194, 5.823), (2.37, 2.293, 5.544), (2.364, 2.318, 5.482), (2.364, 2.314, 5.498), (2.433, 2.122, 6.067), (2.23, -2.213, 5.562), (2.227, -2.227, 5.566), (2.194, -1.895, 5.448), (2.204, -2.34, 5.602), (2.444, -2.89, 5.794), (2.239, -2.424, 5.631), (2.082, 1.82, 6.189), (2.145, 1.902, 6.161), (2.07, 1.76, 6.395), (2.074, 1.752, 6.422), (2.512, 1.679, 6.58), (2.509, 1.725, 6.42), (2.504, 1.491, 6.642), (2.502, 1.501, 6.646), (2.483, 1.419, 6.668), (2.515, 1.436, 6.608), (2.436, 1.339, 6.743), (2.195, -1.816, 5.442), (2.122, -1.698, 5.464), (1.989, -1.662, 5.518), (1.687, -1.687, 5.259), (1.717, -1.644, 5.293), (1.898, -1.649, 5.444), (1.515, -1.838, 5.143), (1.404, -1.67, 5.291), (2.268, 1.092, 6.657), (2.243, 1.079, 6.658), (2.217, 1.015, 6.674), (2.215, 1.014, 6.676), (1.802, 1.024, 6.863), (1.984, 1.215e-16, 6.377), (1.92, 0.0712, 6.351), (1.975, -0.03279, 6.373), (1.984, -4.921e-16, 6.377), (1.894, -0.2599, 6.327), (1.907, -0.2568, 6.328), (1.415, -1.585, 5.362), (1.295, -1.479, 5.918), (1.147, -1.456, 5.912), (1.172, -1.379, 5.996), (1.644, 1.127, 6.785), (1.652, 1.174, 6.811), (1.681, 1.14, 6.825), (1.678, 1.121, 6.842), (1.664, 1.112, 6.833), (1.63, 0.7646, 6.689), (1.696, 0.7023, 6.843), (1.652, 0.5989, 6.718), (1.678, 0.472, 6.51), (1.686, 0.413, 6.417), (1.701, 0.3383, 6.311), (1.681, -0.2637, 6.244), (1.569, -0.312, 6.299), (1.633, -0.3031, 6.283), (1.276, -0.2819, 6.286), (1.277, -0.2899, 6.284), (1.342, -0.5561, 6.334), (1.347, -0.6596, 6.273), (1.474, -0.9072, 6.117), (1.458, -0.9172, 6.113), (1.279, -0.8544, 5.977), (1.219, -1.134, 6.042), (1.244, -0.9154, 5.989), (1.195, -1.195, 6.012), (1.178, -1.258, 5.999)], [], [(0, 1, 2), (0, 2, 3), (0, 3, 4), (0, 4, 5), (0, 5, 6), (0, 6, 7), (0, 7, 8), (0, 8, 9), (0, 9, 10), (0, 10, 11), (0, 11, 12), (0, 12, 13), (0, 13, 14), (0, 14, 15), (0, 15, 16), (0, 16, 17), (0, 17, 18), (0, 18, 19), (0, 19, 20), (0, 20, 21), (0, 21, 22), (0, 22, 23), (0, 23, 24), (0, 24, 25), (0, 25, 26), (0, 26, 27), (0, 27, 28), (0, 28, 29), (0, 29, 30), (0, 30, 31), (0, 31, 32), (0, 32, 1), (2, 1, 64, 33), (3, 2, 33, 34), (4, 3, 34, 35), (5, 4, 35), (5, 35, 36), (6, 5, 36, 37), (7, 6, 37), (7, 37, 38), (8, 7, 38, 39), (9, 8, 39, 40), (10, 9, 40, 41), (11, 10, 41, 42), (12, 11, 42, 43), (13, 12, 43, 44), (14, 13, 44, 45), (15, 14, 45, 46), (16, 15, 46, 47), (17, 16, 47), (17, 47, 48), (18, 17, 48, 49), (19, 18, 49, 50), (20, 19, 50, 51), (21, 20, 51, 52), (22, 21, 52, 53), (23, 22, 53, 54), (24, 23, 54), (24, 54, 55), (25, 24, 55, 56), (26, 25, 56, 57), (27, 26, 57), (27, 57, 58), (28, 27, 58, 59), (29, 28, 59, 60), (30, 29, 60, 61), (31, 30, 61, 62), (32, 31, 62, 63), (1, 32, 64), (32, 63, 64), (33, 64, 90, 65), (34, 33, 65, 66), (35, 34, 66), (66, 67, 35), (36, 35, 67, 68), (37, 36, 68, 69), (38, 37, 69, 70), (39, 38, 70, 972, 971, 970), (39, 970, 973, 40), (974, 40, 973, 975), (979, 41, 40, 974, 977, 976, 978), (981, 42, 41, 979, 980), (43, 42, 981, 982, 983, 985, 984), (988, 987, 44, 43, 984, 986), (71, 45, 44, 987, 989, 990, 991), (46, 45, 71, 72), (47, 46, 72, 73), (48, 47, 73, 74), (49, 48, 74, 75), (50, 49, 75), (50, 75, 76), (51, 50, 76, 77), (52, 51, 77, 78), (53, 52, 78, 79), (54, 53, 79, 80), (55, 54, 80), (55, 80, 81), (56, 55, 81, 82), (57, 56, 82), (57, 82, 83), (58, 57, 83, 84), (59, 58, 84, 85), (60, 59, 85, 86), (61, 60, 86), (61, 86, 87), (62, 61, 87, 88), (63, 62, 88, 89), (64, 63, 89, 90), (65, 90, 91, 92), (66, 65, 92, 93), (67, 66, 93, 94), (68, 67, 94, 95), (96, 69, 68, 95, 997, 995, 993, 992, 994, 996), (998, 999, 70, 69, 96, 1000, 1001), (70, 999, 972), (1005, 97, 71, 991, 1002, 1003, 1004), (72, 71, 97, 98), (73, 72, 98, 99), (74, 73, 99, 100), (75, 74, 100, 101), (76, 75, 101), (76, 101, 102), (77, 76, 102, 103), (78, 77, 103, 104), (79, 78, 104, 105), (80, 79, 105, 106), (81, 80, 106, 107), (82, 81, 107, 108), (83, 82, 108, 109), (84, 83, 109), (84, 109, 110), (85, 84, 110, 111), (86, 85, 111, 112), (87, 86, 112, 113), (88, 87, 113), (88, 113, 114), (89, 88, 114, 115), (90, 89, 115, 91), (92, 91, 137, 116), (93, 92, 116, 117), (1006, 94, 93, 117, 1008, 1007), (1013, 95, 94, 1006, 1010, 1011, 1009, 1012), (997, 95, 1013, 1015, 1016, 1017, 1020, 1019, 1014), (96, 996, 1018, 1021, 1022), (1023, 1000, 96, 1022), (1026, 118, 97, 1005, 1025, 1024), (98, 97, 118, 119), (99, 98, 119, 120), (100, 99, 120, 121), (101, 100, 121, 122), (102, 101, 122), (102, 122, 123), (103, 102, 123, 124), (104, 103, 124, 125), (105, 104, 125, 126), (106, 105, 126, 127), (107, 106, 127, 128), (108, 107, 128, 129), (109, 108, 129, 130), (110, 109, 130, 131), (111, 110, 131, 132), (112, 111, 132), (112, 132, 133), (113, 112, 133, 134), (114, 113, 134, 135), (115, 114, 135, 136), (91, 115, 136, 137), (116, 137, 160, 138), (117, 116, 138, 139), (117, 139, 140, 1028, 1027, 1008), (1028, 140, 1030, 1029), (1034, 1030, 140, 1031, 1032, 1033), (1038, 141, 118, 1026, 1035, 1036, 1037), (119, 118, 141, 142), (120, 119, 142, 143), (121, 120, 143, 144), (122, 121, 144), (122, 144, 145), (123, 122, 145, 146), (124, 123, 146, 147), (125, 124, 147, 148), (126, 125, 148, 149), (127, 126, 149, 150), (128, 127, 150, 151), (129, 128, 151), (129, 151, 152), (130, 129, 152, 153), (131, 130, 153, 154), (132, 131, 154, 155), (133, 132, 155, 156), (134, 133, 156, 157), (135, 134, 157, 158), (136, 135, 158, 159), (137, 136, 159, 160), (138, 160, 184, 161), (139, 138, 161, 162), (140, 139, 162, 163), (140, 163, 1041, 1042, 1040, 1039, 1031), (1046, 141, 1038, 1043, 1044, 1045), (164, 142, 141, 1046, 1047, 1049, 1048), (143, 142, 164, 165), (144, 143, 165), (144, 165, 166), (145, 144, 166, 167), (146, 145, 167, 168), (147, 146, 168, 169), (148, 147, 169, 170), (149, 148, 170, 171), (150, 149, 171, 172), (151, 150, 172, 173), (152, 151, 173, 174), (153, 152, 174, 176), (154, 153, 176, 178), (155, 154, 178, 179), (156, 155, 179, 180), (157, 156, 180, 181), (158, 157, 181, 182), (159, 158, 182, 183), (160, 159, 183, 184), (161, 184, 212), (161, 212, 185), (162, 161, 185, 186), (163, 162, 186, 187), (163, 187, 1052, 1050, 1051, 1041), (188, 1053, 1054, 1055), (1053, 188, 189, 164, 1048, 1056), (165, 164, 189, 190), (166, 165, 190, 191), (167, 166, 191, 192), (168, 167, 192, 193), (169, 168, 193, 194), (170, 169, 194, 195), (171, 170, 195), (171, 195, 196), (172, 171, 196, 197), (173, 172, 197, 199), (174, 173, 199, 201), (176, 174, 201, 203), (178, 176, 203, 205), (179, 178, 205, 207), (180, 179, 207, 208), (181, 180, 208, 209), (182, 181, 209, 210), (183, 182, 210, 211), (184, 183, 211, 212), (185, 212, 242, 213), (186, 185, 213, 214), (187, 186, 214, 215), (1058, 1057, 1052, 187, 215, 1060, 1059), (188, 1055, 1061, 1063, 1064, 1065, 1062), (1066, 1067, 216, 189, 188, 1062), (190, 189, 216, 217), (191, 190, 217, 218), (192, 191, 218, 219), (193, 192, 219, 220), (194, 193, 220, 221), (195, 194, 221, 223), (196, 195, 223), (196, 223, 225), (197, 196, 225), (197, 225, 227), (199, 197, 227, 229), (201, 199, 229, 231), (203, 201, 231, 233), (205, 203, 233, 235), (207, 205, 235, 236), (208, 207, 236, 237), (209, 208, 237, 239), (210, 209, 239, 240), (211, 210, 240, 241), (212, 211, 241, 242), (213, 242, 277), (213, 277, 243), (214, 213, 243, 244), (215, 214, 244, 245), (215, 245, 246, 1073, 1072, 1074, 1075, 1071, 1070, 1068, 1069, 1060), (1073, 246, 1077, 1076), (247, 1079, 1078), (1081, 1080, 1085, 1084, 1079, 247, 248, 1087, 1086, 1082, 1083), (216, 1067, 1088, 1087, 248, 249), (217, 216, 249, 250), (218, 217, 250), (218, 250, 251), (219, 218, 251, 252), (220, 219, 252, 253), (221, 220, 253, 254), (223, 221, 254, 256), (225, 223, 256, 258), (227, 225, 258, 259), (229, 227, 259, 261), (231, 229, 261, 264), (233, 231, 264, 266), (235, 233, 266, 268), (236, 235, 268), (236, 268, 269), (237, 236, 269, 271), (239, 237, 271, 274), (240, 239, 274), (240, 274, 275), (241, 240, 275), (241, 275, 276), (242, 241, 276), (242, 276, 277), (243, 277, 314, 278), (244, 243, 278, 279), (245, 244, 279, 280), (1092, 1089, 1090, 246, 245, 280, 1091), (1093, 1077, 246, 1090), (1096, 1095, 247, 1078, 1094, 1097), (1103, 281, 248, 247, 1095, 1100, 1099, 1098, 1101, 1102), (249, 248, 281, 282), (250, 249, 282, 283), (251, 250, 283, 284), (252, 251, 284, 285), (253, 252, 285, 287), (254, 253, 287), (254, 287, 290), (256, 254, 292), (254, 290, 292), (258, 256, 292, 293), (259, 258, 293, 296), (261, 259, 296, 298), (264, 261, 298, 299), (266, 264, 299, 301), (268, 266, 301), (268, 301, 303), (269, 268, 303), (269, 303, 305), (271, 269, 305), (271, 305, 307), (274, 271, 307, 310), (275, 274, 310, 311), (276, 275, 311, 313), (277, 276, 313), (277, 313, 314), (278, 314, 351, 315), (279, 278, 315, 316), (280, 279, 316, 317), (1091, 280, 317, 318, 1108, 1105, 1106, 1107, 1104), (1109, 1110, 1108, 318, 1112, 1111), (1115, 1114, 319, 281, 1103, 1113), (282, 281, 319, 320), (283, 282, 320, 321), (284, 283, 321, 322), (285, 284, 322, 323), (287, 285, 323, 324), (290, 287, 324), (290, 324, 326), (292, 290, 326), (292, 326, 328), (293, 292, 328, 331), (296, 293, 331, 332), (298, 296, 332, 334), (299, 298, 334, 336), (301, 299, 336, 338), (303, 301, 338, 340), (305, 303, 340, 342), (307, 305, 342, 344), (310, 307, 344, 346), (311, 310, 346, 348), (313, 311, 348, 350), (314, 313, 350, 351), (315, 351, 388, 352), (316, 315, 352, 353), (317, 316, 353, 354), (318, 317, 354, 1116, 1117, 1119, 1118), (1118, 1112, 318), (1122, 1121, 355, 319, 1114, 1120), (320, 319, 355, 356), (321, 320, 356), (321, 356, 357), (322, 321, 357, 358), (323, 322, 358), (323, 358, 359), (324, 323, 359, 360), (326, 324, 360), (326, 360, 362), (328, 326, 362, 365), (331, 328, 365, 366), (332, 331, 366, 369), (334, 332, 369, 370), (336, 334, 370, 372), (338, 336, 372), (338, 372, 374), (340, 338, 374, 376), (342, 340, 376, 378), (344, 342, 378, 381), (346, 344, 381, 382), (348, 346, 382, 384), (350, 348, 384, 387), (351, 350, 387, 388), (352, 388, 426), (352, 426, 389), (353, 352, 389, 390), (390, 354, 353), (390, 391, 354), (354, 391, 392, 1129, 1128, 1127, 1126, 1125, 1124, 1123, 1116), (1130, 1129, 392, 1131), (1136, 393, 355, 1121, 1132, 1133, 1134, 1135), (356, 355, 393, 394), (357, 356, 394, 395), (358, 357, 395, 396), (359, 358, 396, 398), (360, 359, 398, 400), (362, 360, 400, 402), (365, 362, 402, 404), (366, 365, 404, 406), (369, 366, 406, 408), (370, 369, 408, 409), (372, 370, 409, 412), (374, 372, 412, 414), (376, 374, 414, 416), (378, 376, 416, 417), (381, 378, 417, 420), (382, 381, 420, 421), (384, 382, 421, 423), (387, 384, 423, 425), (388, 387, 425, 426), (389, 426, 464, 427), (390, 389, 427, 428), (391, 390, 428, 429), (429, 392, 391), (1139, 392, 429, 1140, 1137, 1138), (1131, 392, 1139), (1143, 1144, 430, 393, 1136, 1141, 1142), (394, 393, 430, 431), (395, 394, 431, 432), (396, 395, 432, 433), (398, 396, 433, 434), (400, 398, 434, 437), (402, 400, 437, 438), (404, 402, 438, 441), (406, 404, 441, 443), (408, 406, 443, 445), (409, 408, 445, 447), (412, 409, 447, 449), (414, 412, 449, 451), (416, 414, 451), (416, 451, 453), (417, 416, 453, 455), (420, 417, 455), (420, 455, 457), (421, 420, 457, 458), (423, 421, 458, 461), (425, 423, 461, 463), (426, 425, 463, 464), (427, 464, 502, 465), (428, 427, 465, 466), (429, 428, 466, 467), (1145, 1140, 429, 467, 1147, 1146), (1150, 468, 430, 1144, 1149, 1148), (431, 430, 468, 469), (432, 431, 469, 470), (433, 432, 470, 471), (434, 433, 471, 473), (437, 434, 473, 475), (438, 437, 475, 477), (441, 438, 477, 479), (443, 441, 479, 481), (445, 443, 481), (445, 481, 483), (447, 445, 483, 484), (449, 447, 484, 486), (451, 449, 486, 488), (453, 451, 488, 490), (455, 453, 490, 492), (457, 455, 492, 495), (458, 457, 495, 497), (461, 458, 497), (461, 497, 498), (463, 461, 498, 500), (464, 463, 500, 502), (465, 502, 540, 503), (466, 465, 503, 504), (467, 466, 504, 505), (467, 505, 1152, 1151, 1147), (1155, 506, 468, 1150, 1153, 1154), (469, 468, 506, 507), (470, 469, 507, 508), (471, 470, 508, 509), (473, 471, 509, 510), (475, 473, 510, 513), (477, 475, 513, 515), (479, 477, 515, 517), (481, 479, 517, 519), (483, 481, 519), (483, 519, 521), (484, 483, 521, 523), (486, 484, 523, 525), (488, 486, 525, 527), (490, 488, 527, 529), (492, 490, 529, 531), (495, 492, 531, 533), (497, 495, 533, 535), (498, 497, 535), (498, 535, 537), (500, 498, 537, 539), (502, 500, 539, 540), (503, 540, 578, 541), (504, 503, 541, 542), (505, 504, 542, 543), (1157, 1152, 505, 543, 1159, 1160, 1156, 1158), (1164, 544, 506, 1155, 1161, 1163, 1162, 1165), (507, 506, 544, 545), (508, 507, 545, 546), (509, 508, 546, 547), (510, 509, 547, 548), (513, 510, 548, 550), (515, 513, 550, 551), (517, 515, 551, 553), (519, 517, 553, 555), (521, 519, 555, 558), (523, 521, 558, 560), (525, 523, 560, 561), (527, 525, 561, 563), (529, 527, 563, 565), (531, 529, 565, 568), (533, 531, 568), (533, 568, 570), (535, 533, 570), (535, 570, 572), (537, 535, 572, 574), (539, 537, 574, 576), (540, 539, 576, 578), (541, 578, 614, 579), (542, 541, 579, 580), (543, 542, 580, 581), (581, 582, 1168, 1167, 1166, 1159, 543), (1171, 1169, 1170, 1168, 582, 1172), (1175, 544, 1164, 1173, 1174), (583, 545, 544, 1175, 1176, 1177), (546, 545, 583, 584), (547, 546, 584, 585), (548, 547, 585, 586), (550, 548, 586, 587), (551, 550, 587, 589), (553, 551, 589, 591), (555, 553, 591, 593), (558, 555, 593, 595), (560, 558, 595, 596), (561, 560, 596, 598), (563, 561, 598, 600), (565, 563, 600, 603), (568, 565, 603, 605), (570, 568, 605, 607), (572, 570, 607), (572, 607, 609), (574, 572, 609, 611), (576, 574, 611, 612), (578, 576, 612, 614), (579, 614, 650, 615), (580, 579, 615, 616), (581, 580, 616, 617), (1181, 582, 581, 617, 1178, 1179, 1180), (1172, 582, 1181), (618, 583, 1177, 1182, 1183, 1184, 1185, 1186), (584, 583, 618, 619), (585, 584, 619, 620), (586, 585, 620, 621), (587, 586, 621, 623), (589, 587, 623, 625), (591, 589, 625, 627), (593, 591, 627, 629), (595, 593, 629, 631), (596, 595, 631, 633), (598, 596, 633, 635), (600, 598, 635, 637), (603, 600, 637, 639), (605, 603, 639, 641), (607, 605, 641, 643), (609, 607, 643, 645), (611, 609, 645, 647), (612, 611, 647, 649), (614, 612, 649, 650), (615, 650, 684, 651), (616, 615, 651, 652), (617, 616, 652, 653), (1187, 1178, 617, 653, 654, 1189, 1188), (1190, 1191, 1189, 654, 1193, 1192), (1195, 1197, 655, 618, 1186, 1196, 1194), (619, 618, 655, 656), (620, 619, 656, 657), (621, 620, 657, 658), (623, 621, 658, 659), (625, 623, 659, 661), (627, 625, 661, 663), (629, 627, 663, 665), (631, 629, 665, 667), (633, 631, 667, 669), (635, 633, 669, 671), (637, 635, 671, 673), (639, 637, 673, 675), (641, 639, 675, 677), (643, 641, 677, 679), (645, 643, 679, 681), (647, 645, 681, 682), (649, 647, 682, 683), (650, 649, 683, 684), (651, 684, 717, 685), (652, 651, 685, 686), (653, 652, 686, 687), (1201, 654, 653, 687, 1198, 1199, 1200), (1193, 654, 1201, 1202), (1203, 688, 1205, 1206, 1207, 1204), (655, 1197, 1205, 688, 689), (656, 655, 689, 690), (657, 656, 690, 691), (658, 657, 691, 692), (659, 658, 692, 693), (661, 659, 693, 695), (663, 661, 695, 697), (665, 663, 697, 698), (667, 665, 698, 701), (669, 667, 701, 703), (671, 669, 703, 705), (673, 671, 705, 707), (675, 673, 707, 709), (677, 675, 709, 710), (679, 677, 710, 712), (681, 679, 712, 714), (682, 681, 714, 715), (683, 682, 715, 716), (684, 683, 716, 717), (685, 717, 748, 718), (686, 685, 718, 719), (1208, 1209, 687, 686, 719, 1210), (1198, 687, 1209), (1214, 720, 688, 1203, 1211, 1215, 1212, 1213), (689, 688, 720, 721), (690, 689, 721, 722), (691, 690, 722, 723), (692, 691, 723, 724), (693, 692, 724, 725), (695, 693, 725, 726), (697, 695, 726, 728), (698, 697, 728, 729), (701, 698, 729, 732), (703, 701, 732, 733), (705, 703, 733, 735), (707, 705, 735, 737), (709, 707, 737), (709, 737, 739), (710, 709, 739, 741), (712, 710, 741, 744), (714, 712, 744, 745), (715, 714, 745, 746), (716, 715, 746), (716, 746, 747), (717, 716, 747, 748), (718, 748, 778, 749), (719, 718, 749, 750), (719, 750, 751, 1218, 1217, 1216, 1210), (1218, 751, 1220, 1219), (752, 720, 1214, 1221, 1222, 1223), (721, 720, 752, 753), (722, 721, 753, 754), (723, 722, 754, 755), (724, 723, 755, 756), (725, 724, 756), (725, 756, 757), (726, 725, 757, 758), (728, 726, 758, 759), (729, 728, 759, 761), (732, 729, 761, 762), (733, 732, 762, 764), (735, 733, 764, 766), (737, 735, 766, 768), (739, 737, 768, 770), (741, 739, 770, 772), (744, 741, 772, 773), (745, 744, 773, 775), (746, 745, 775, 776), (747, 746, 776, 777), (748, 747, 777), (748, 777, 778), (749, 778, 804, 779), (750, 749, 779, 780), (1224, 751, 750, 780, 1225), (751, 1224, 1226, 1227, 1220), (1229, 1228, 1230), (781, 752, 1223, 1231, 1233, 1232, 1234), (753, 752, 781, 782), (754, 753, 782, 783), (755, 754, 783, 784), (756, 755, 784, 785), (757, 756, 785, 786), (758, 757, 786, 787), (759, 758, 787, 788), (761, 759, 788), (761, 788, 789), (762, 761, 789, 790), (764, 762, 790, 791), (766, 764, 791, 792), (768, 766, 792, 795), (770, 768, 795), (770, 795, 796), (772, 770, 796, 798), (773, 772, 798, 800), (775, 773, 800, 801), (776, 775, 801, 802), (777, 776, 802), (777, 802, 803), (778, 777, 803), (778, 803, 804), (779, 804, 828, 805), (780, 779, 805), (780, 805, 806), (1225, 780, 806, 807, 1236, 1235), (1230, 1228, 1236, 807, 1241, 1240, 1237, 1238, 1239), (808, 781, 1234, 1242, 1243, 1244, 1246, 1245), (782, 781, 808, 809), (783, 782, 809, 810), (784, 783, 810, 811), (785, 784, 811, 812), (786, 785, 812, 813), (787, 786, 813, 814), (788, 787, 814, 815), (789, 788, 815), (789, 815, 816), (790, 789, 816, 817), (791, 790, 817, 818), (792, 791, 818), (792, 818, 819), (795, 792, 819, 820), (796, 795, 820, 821), (798, 796, 821, 823), (800, 798, 823, 824), (801, 800, 824, 825), (802, 801, 825, 826), (803, 802, 826), (803, 826, 827), (804, 803, 827), (804, 827, 828), (805, 828, 829, 830), (806, 805, 830, 831), (807, 806, 831, 832), (1241, 807, 832, 833, 1248, 1247), (1252, 1251, 1248, 833, 1253, 1249, 1250), (1256, 834, 1255, 1254), (1257, 1255, 834, 835, 808, 1245, 1258, 1259), (809, 808, 835, 836), (810, 809, 836, 837), (811, 810, 837, 838), (812, 811, 838), (812, 838, 839), (813, 812, 839, 840), (814, 813, 840, 841), (815, 814, 841, 842), (816, 815, 842, 843), (817, 816, 843, 844), (818, 817, 844, 845), (819, 818, 845, 846), (820, 819, 846, 847), (821, 820, 847, 848), (823, 821, 848, 849), (824, 823, 849, 850), (825, 824, 850, 851), (826, 825, 851, 852), (827, 826, 852, 853), (828, 827, 853, 829), (830, 829, 878, 854), (831, 830, 854, 855), (832, 831, 855, 856), (833, 832, 856, 857), (1253, 833, 857, 858, 1264, 1265, 1263, 1262, 1260, 1261), (1268, 1269, 1266, 1267, 1264, 858, 1270), (1275, 1274, 834, 1256, 1271, 1272, 1273, 1276), (1277, 1278, 859, 835, 834, 1274), (836, 835, 859, 860), (837, 836, 860, 861), (838, 837, 861, 862), (839, 838, 862, 863), (840, 839, 863, 864), (841, 840, 864, 865), (842, 841, 865), (842, 865, 866), (843, 842, 866, 867), (844, 843, 867, 868), (845, 844, 868, 869), (846, 845, 869, 870), (847, 846, 870, 871), (848, 847, 871, 872), (849, 848, 872, 873), (850, 849, 873, 874), (851, 850, 874, 875), (852, 851, 875, 876), (853, 852, 876, 877), (829, 853, 877, 878), (854, 878, 904, 879), (855, 854, 879, 880), (856, 855, 880, 881), (857, 856, 881, 882), (858, 857, 882, 883), (1282, 1281, 1280, 1279, 1270, 858, 883, 1283), (884, 1284, 1285), (1284, 884, 1288, 1289, 1286, 1287), (885, 859, 1278, 1290, 1291, 1292, 1293), (860, 859, 885, 886), (861, 860, 886, 887), (862, 861, 887, 888), (863, 862, 888, 889), (864, 863, 889, 890), (865, 864, 890, 891), (866, 865, 891, 892), (867, 866, 892, 893), (868, 867, 893), (868, 893, 894), (869, 868, 894, 895), (870, 869, 895, 896), (871, 870, 896, 897), (872, 871, 897, 898), (873, 872, 898, 899), (874, 873, 899, 900), (875, 874, 900, 901), (876, 875, 901, 902), (877, 876, 902), (877, 902, 903), (878, 877, 903), (878, 903, 904), (879, 904, 905, 906), (880, 879, 906, 907), (881, 880, 907, 908), (882, 881, 908, 909), (1296, 1297, 883, 882, 909, 910, 1298, 1294, 1295), (910, 911, 1300, 1299, 1298), (883, 1297, 1283), (911, 912, 1304, 1303, 1302, 1301, 1300), (1304, 912, 913, 884, 1285), (1307, 1305, 1288, 884, 913, 914, 1306), (914, 915, 1310, 1309, 1308, 1306), (1310, 915, 916, 1314, 1313, 1312, 1311), (916, 917, 1317, 1315, 1316, 1314), (1318, 1317, 917, 918, 885, 1293), (886, 885, 918, 919), (887, 886, 919, 920), (888, 887, 920, 921), (889, 888, 921, 922), (890, 889, 922, 923), (891, 890, 923, 924), (892, 891, 924, 925), (893, 892, 925, 926), (894, 893, 926, 927), (895, 894, 927, 928), (896, 895, 928, 929), (897, 896, 929), (897, 929, 930), (898, 897, 930, 931), (899, 898, 931, 932), (900, 899, 932, 933), (901, 900, 933, 934), (902, 901, 934, 935), (903, 902, 935, 936), (904, 903, 936), (904, 936, 905), (906, 905, 968), (906, 968, 937), (907, 906, 937, 938), (908, 907, 938, 939), (909, 908, 939, 940), (910, 909, 940, 941), (911, 910, 941, 942), (912, 911, 942, 943), (913, 912, 943, 944), (914, 913, 944, 945), (915, 914, 945, 946), (946, 916, 915), (916, 946, 947), (917, 916, 947, 948), (918, 917, 948, 949), (919, 918, 949, 950), (920, 919, 950, 951), (921, 920, 951, 952), (922, 921, 952, 953), (923, 922, 953, 954), (924, 923, 954, 955), (925, 924, 955, 956), (926, 925, 956, 957), (927, 926, 957, 958), (928, 927, 958), (928, 958, 959), (929, 928, 959, 960), (930, 929, 960, 961), (931, 930, 961), (931, 961, 962), (932, 931, 962, 963), (933, 932, 963, 964), (934, 933, 964, 965), (935, 934, 965, 966), (936, 935, 966, 967), (905, 936, 967, 968), (937, 968, 969), (938, 937, 969), (939, 938, 969), (940, 939, 969), (941, 940, 969), (942, 941, 969), (943, 942, 969), (944, 943, 969), (945, 944, 969), (946, 945, 969), (947, 946, 969), (948, 947, 969), (949, 948, 969), (950, 949, 969), (951, 950, 969), (952, 951, 969), (953, 952, 969), (954, 953, 969), (955, 954, 969), (956, 955, 969), (957, 956, 969), (958, 957, 969), (959, 958, 969), (960, 959, 969), (961, 960, 969), (962, 961, 969), (963, 962, 969), (964, 963, 969), (965, 964, 969), (966, 965, 969), (967, 966, 969), (968, 967, 969), (975, 973, 970, 971, 175), (1001, 177, 175, 971, 972, 999, 998), (1021, 177, 1001, 1000, 1023, 1022), (989, 987, 988, 990), (982, 198, 985, 983), (977, 200, 198, 982, 981, 980, 979, 978, 976), (974, 975, 175, 202, 200, 977), (202, 175, 177, 204), (1018, 996, 994, 992, 993, 204, 177, 1021), (1020, 206, 1014, 1019), (206, 1020, 1017, 1016, 1015), (1044, 1043, 1038, 1037, 222), (1037, 1036, 1035, 1026, 1024, 1025, 224, 222), (1005, 1004, 1003, 1002, 226, 224, 1025), (991, 990, 988, 986, 984, 985, 198, 228, 226, 1002), (228, 198, 200, 230), (230, 200, 202, 232), (232, 202, 204, 234), (1014, 206, 1012, 1009, 1011, 234, 204, 993, 995, 997), (1013, 1012, 206, 1015), (1034, 238, 1029, 1030), (238, 1034, 1033, 1032), (1045, 1044, 222, 255, 1049, 1047, 1046), (224, 257, 255, 222), (226, 260, 257, 224), (228, 262, 260, 226), (230, 263, 262, 228), (232, 265, 263, 230), (234, 267, 265, 232), (1007, 270, 267, 234, 1011, 1010, 1006), (1029, 238, 272, 270, 1007, 1008, 1027, 1028), (1042, 273, 272, 238, 1032, 1031, 1039, 1040), (1052, 1057, 273, 1042, 1041, 1051, 1050), (1078, 1079, 1084, 286, 1097, 1094), (1085, 1080, 288, 286, 1084), (1055, 1054, 1053, 1056, 289, 1063, 1061), (1083, 288, 1080, 1081), (255, 291, 289, 1056, 1048, 1049), (257, 294, 291, 255), (260, 294, 257), (260, 295, 294), (262, 297, 295, 260), (263, 300, 297, 262), (265, 302, 300, 263), (267, 304, 302, 265), (270, 304, 267), (270, 306, 304), (272, 308, 306, 270), (273, 309, 308, 272), (309, 273, 1057, 1058, 1059, 1060, 1069), (1074, 312, 1075), (312, 1074, 1072, 1073, 1076, 1077, 1093), (1096, 1097, 286, 1100, 1095), (1100, 286, 288, 325, 1101, 1098, 1099), (289, 1065, 1064, 1063), (327, 325, 288, 1083, 1082, 1086, 1087, 1088), (1065, 289, 291, 329, 327, 1088, 1067, 1066, 1062), (294, 330, 329, 291), (295, 330, 294), (295, 333, 330), (297, 335, 333, 295), (300, 337, 335, 297), (302, 339, 337, 300), (304, 341, 339, 302), (306, 343, 341, 304), (308, 345, 343, 306), (309, 347, 345, 308), (1070, 1071, 349, 347, 309, 1069, 1068), (1089, 1092, 349, 1071, 1075, 312), (1089, 312, 1093, 1090), (1106, 1105, 1108, 1110), (1102, 1101, 325, 361, 1115, 1113, 1103), (361, 325, 327, 363), (329, 364, 363, 327), (364, 329, 330, 367), (333, 368, 367, 330), (335, 371, 368, 333), (337, 373, 371, 335), (339, 375, 373, 337), (341, 377, 375, 339), (343, 379, 377, 341), (345, 380, 379, 343), (347, 380, 345), (347, 383, 380), (383, 347, 349, 385), (385, 349, 1092, 1091, 1104), (1107, 386, 385, 1104), (1109, 1111, 386, 1107, 1106, 1110), (1119, 386, 1111, 1112, 1118), (397, 1132, 1121, 1122), (361, 399, 397, 1122, 1120, 1114, 1115), (363, 401, 399, 361), (364, 403, 401, 363), (367, 405, 403, 364), (368, 407, 405, 367), (371, 410, 407, 368), (373, 411, 410, 371), (375, 411, 373), (375, 413, 411), (377, 415, 413, 375), (379, 418, 415, 377), (380, 419, 418, 379), (383, 422, 419, 380), (385, 424, 422, 383), (424, 385, 386, 1117, 1116, 1123), (386, 1119, 1117), (1138, 1128, 1129, 1130, 1131, 1139), (397, 1135, 1134, 1133, 1132), (1142, 1141, 435), (1136, 1135, 397, 399, 436, 435, 1141), (401, 439, 436, 399), (403, 440, 439, 401), (405, 442, 440, 403), (407, 444, 442, 405), (410, 446, 444, 407), (411, 448, 446, 410), (413, 450, 448, 411), (415, 452, 450, 413), (418, 454, 452, 415), (419, 456, 454, 418), (422, 459, 456, 419), (424, 460, 459, 422), (1125, 462, 460, 424, 1123, 1124), (462, 1125, 1126, 1127, 1128, 1138, 1137), (1144, 1143, 1142, 435, 472, 1150, 1148, 1149), (472, 435, 436, 474), (439, 476, 474, 436), (440, 478, 476, 439), (442, 480, 478, 440), (444, 482, 480, 442), (446, 485, 482, 444), (448, 487, 485, 446), (450, 489, 487, 448), (452, 491, 489, 450), (454, 493, 491, 452), (456, 494, 493, 454), (459, 496, 494, 456), (460, 499, 496, 459), (499, 460, 462, 501), (1147, 501, 462, 1137, 1140, 1145, 1146), (1154, 1153, 1150, 472, 511, 1161, 1155), (474, 512, 511, 472), (476, 514, 512, 474), (478, 516, 514, 476), (480, 518, 516, 478), (482, 520, 518, 480), (485, 522, 520, 482), (487, 524, 522, 485), (489, 526, 524, 487), (491, 528, 526, 489), (493, 530, 528, 491), (494, 532, 530, 493), (496, 534, 532, 494), (499, 536, 534, 496), (536, 499, 501, 538), (538, 501, 1147, 1151, 1152, 1157, 1158), (577, 1167, 1168, 1170, 1169), (1163, 1161, 511, 1165, 1162), (1173, 1164, 1165, 511, 512, 549, 1182, 1177, 1176, 1175, 1174), (549, 512, 514, 552), (516, 554, 552, 514), (518, 556, 554, 516), (520, 557, 556, 518), (522, 559, 557, 520), (524, 562, 559, 522), (526, 564, 562, 524), (528, 566, 564, 526), (530, 567, 566, 528), (532, 569, 567, 530), (534, 571, 569, 532), (536, 573, 571, 534), (573, 536, 538, 575), (1166, 1167, 577, 575, 538, 1158, 1156, 1160, 1159), (1180, 577, 1169, 1171, 1172, 1181), (1183, 1182, 549, 1184), (1196, 1186, 1185, 1184, 549, 552, 588, 1194), (554, 590, 588, 552), (556, 592, 590, 554), (557, 594, 592, 556), (559, 597, 594, 557), (562, 599, 597, 559), (564, 601, 599, 562), (566, 602, 601, 564), (567, 604, 602, 566), (569, 606, 604, 567), (571, 608, 606, 569), (573, 610, 608, 571), (610, 573, 575, 613), (613, 575, 577, 1180, 1179), (1207, 1206, 622), (1194, 588, 624, 622, 1206, 1205, 1197, 1195), (590, 626, 624, 588), (592, 628, 626, 590), (594, 630, 628, 592), (597, 632, 630, 594), (599, 634, 632, 597), (601, 636, 634, 599), (602, 638, 636, 601), (604, 640, 638, 602), (606, 642, 640, 604), (608, 644, 642, 606), (610, 646, 644, 608), (646, 610, 613, 648), (1189, 1191, 648, 613, 1179, 1178, 1187, 1188), (622, 1215, 1211, 1203, 1204, 1207), (622, 624, 660, 1213, 1212, 1215), (626, 662, 660, 624), (628, 664, 662, 626), (630, 666, 664, 628), (632, 668, 666, 630), (634, 670, 668, 632), (636, 672, 670, 634), (638, 674, 672, 636), (640, 676, 674, 638), (642, 678, 676, 640), (644, 680, 678, 642), (1217, 680, 644, 646, 1208, 1210, 1216), (1209, 1208, 646, 648, 1200, 1199, 1198), (1200, 648, 1191, 1190, 1192, 1193, 1202, 1201), (660, 694, 1231, 1223, 1222, 1221, 1214, 1213), (694, 660, 662, 696), (664, 699, 696, 662), (666, 700, 699, 664), (668, 702, 700, 666), (670, 704, 702, 668), (672, 706, 704, 670), (674, 708, 706, 672), (676, 711, 708, 674), (711, 676, 678), (678, 713, 711), (1230, 1239, 713, 678, 680, 1227, 1226, 1224, 1225, 1235, 1236, 1228, 1229), (680, 1217, 1218, 1219, 1220, 1227), (694, 1243, 1242, 1234, 1232, 1233, 1231), (694, 696, 1244, 1243), (727, 1246, 1244, 696), (699, 730, 727, 696), (700, 731, 730, 699), (702, 734, 731, 700), (704, 736, 734, 702), (706, 738, 736, 704), (708, 740, 738, 706), (711, 742, 740, 708), (742, 711, 713, 743), (743, 713, 1239, 1238, 1237, 1240), (1258, 1245, 1246, 727, 1259), (1259, 727, 730, 760, 1254, 1255, 1257), (760, 730, 731, 1292, 1291, 1290, 1278, 1277, 1274, 1275, 1276), (1318, 1293, 1292, 731, 734, 763, 1316, 1315, 1317), (763, 734, 736, 765), (765, 736, 738, 767), (767, 738, 740, 769), (742, 771, 769, 740), (743, 774, 771, 742), (1252, 774, 743, 1240, 1241, 1247, 1248, 1251), (760, 1272, 1271, 1256, 1254), (1273, 1272, 760, 1276), (763, 1311, 1312, 1313, 1314, 1316), (1311, 763, 765, 1308, 1309, 1310), (1308, 765, 793, 1307, 1306), (767, 794, 793, 765), (794, 767, 769, 797), (797, 769, 771, 799), (799, 771, 774, 1250, 1249, 1253, 1261, 1260, 1262, 1263), (774, 1252, 1250), (1305, 1307, 793, 1287, 1286, 1289, 1288), (1287, 793, 794, 1301, 1302, 1303, 1304, 1285, 1284), (1301, 794, 797, 1295, 1294, 1298, 1299, 1300), (797, 1282, 1283, 1297, 1296, 1295), (799, 822, 1279, 1280, 1281, 1282, 797), (1267, 822, 799, 1263, 1265, 1264), (822, 1269, 1268, 1270, 1279), (1269, 822, 1267, 1266)])
me_landscape_002.polygons.foreach_set('use_smooth', [True] * 1194)
me_landscape_002.materials.append(None)
me_landscape_002.update()

# ---- objects
ob_fallingrock1 = bpy.data.objects.new('fallingRock1', me_landscape_002)

# ---- transforms, parenting, visibility, modifiers, constraints
ob_fallingrock1.location = (-10.17, 0.0, 20.2)
ob_fallingrock1.scale = (3.557, 3.557, 3.557)

# ---- collection membership
col_collection.objects.link(ob_fallingrock1)

# ---- scene / render settings (as saved in the file)
scene.frame_start = 1; scene.frame_end = 250; scene.frame_set(1)
scene.render.engine = 'BLENDER_EEVEE_NEXT'
scene.cycles.sampling_pattern = 'TABULATED_SOBOL'
scene.cycles.use_light_tree = False
scene.view_settings.view_transform = 'Filmic'
bpy.context.view_layer.update()

# ---- added for rendering (the .blend has no active camera and no usable light): camera, sun
cam_auto = bpy.data.cameras.new('AutoCamera')
cam_auto.lens = 50.0
cam_auto.sensor_width = 36.0
cam_auto.clip_end = 1364.73
ob_auto_camera = bpy.data.objects.new('AutoCamera', cam_auto)
scene.collection.objects.link(ob_auto_camera)
ob_auto_camera.location = (64.0794, -92.0631, 81.5721)
ob_auto_camera.rotation_euler = (1.09748, -7.21219e-08, 0.694738)
scene.camera = ob_auto_camera
light_auto_sun = bpy.data.lights.new('AutoSun', 'SUN')
light_auto_sun.energy = 3.0
light_auto_sun.angle = 0.0523599
ob_auto_sun = bpy.data.objects.new('AutoSun', light_auto_sun)
scene.collection.objects.link(ob_auto_sun)
ob_auto_sun.rotation_euler = (0.872665, 0.174533, 0.523599)
bpy.context.view_layer.update()
